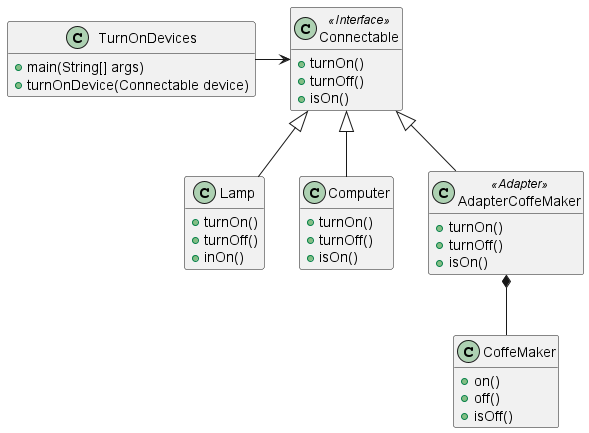

The diagram above was rendered by PlantUML. Its source (embedded in the PNG):
@startuml adapterDiagram
hide empty members

class TurnOnDevices {
    +main(String[] args)
    +turnOnDevice(Connectable device)
}

class Connectable <<Interface>>{
    +turnOn()
    +turnOff()
    +isOn()
}

class Lamp {
    +turnOn()
    +turnOff()
    +inOn()
}

class Computer {
    +turnOn()
    +turnOff()
    +isOn()
}

class CoffeMaker {
    +on()
    +off()
    +isOff()
}

class AdapterCoffeMaker <<Adapter>>{
    +turnOn()
    +turnOff()
    +isOn()
}

TurnOnDevices -> Connectable
Connectable <|-d- Lamp
Connectable <|-d- Computer
Connectable <|-d- AdapterCoffeMaker
AdapterCoffeMaker *-d- CoffeMaker
@enduml